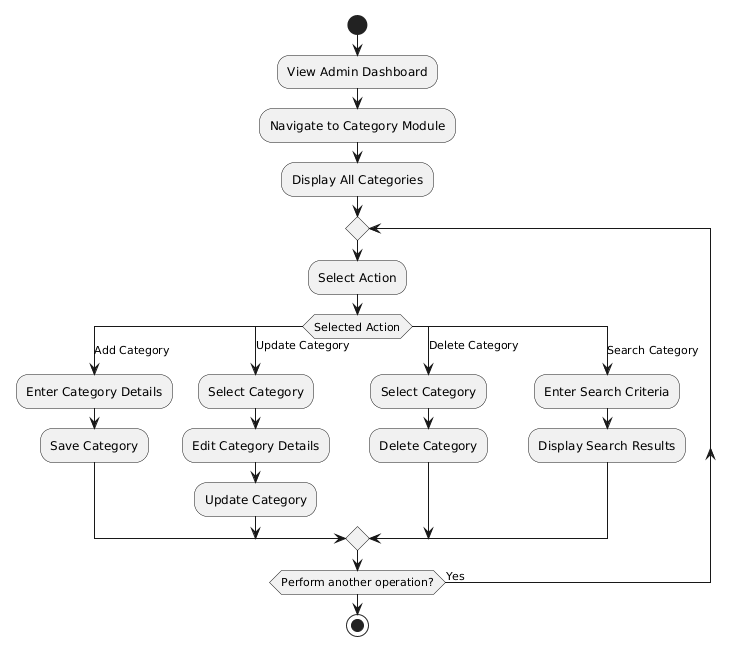

The diagram above was rendered by PlantUML. Its source (embedded in the PNG):
@startuml
start

:View Admin Dashboard;

:Navigate to Category Module;

:Display All Categories;

repeat

:Select Action;

switch (Selected Action)

case (Add Category)
    :Enter Category Details;
    :Save Category;

case (Update Category)
    :Select Category;
    :Edit Category Details;
    :Update Category;

case (Delete Category)
    :Select Category;
    :Delete Category;

case (Search Category)
    :Enter Search Criteria;
    :Display Search Results;

endswitch

repeat while (Perform another operation?) is (Yes)

stop
@enduml